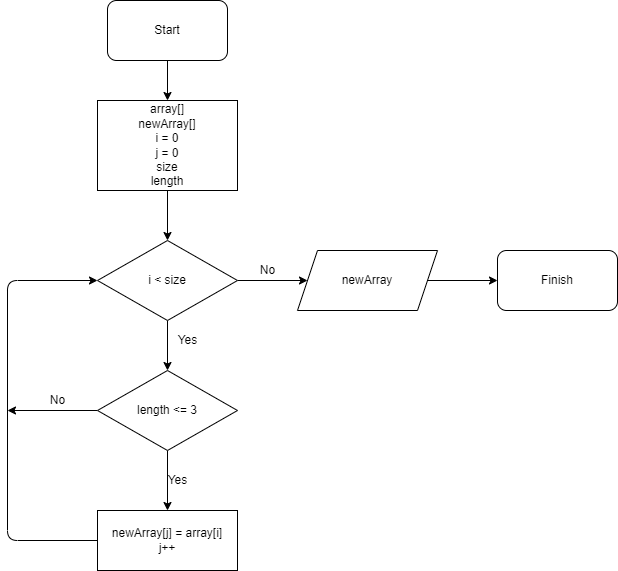

The diagram above was exported from draw.io. Its source (the exported page's mxGraphModel, read from the mxfile embedded in the PNG):
<mxGraphModel dx="804" dy="244" grid="1" gridSize="10" guides="1" tooltips="1" connect="1" arrows="1" fold="1" page="1" pageScale="1" pageWidth="827" pageHeight="1169" math="0" shadow="0">
  <root>
    <mxCell id="0" />
    <mxCell id="1" parent="0" />
    <mxCell id="2" value="" style="edgeStyle=none;html=1;" edge="1" parent="1" source="3" target="5">
      <mxGeometry relative="1" as="geometry" />
    </mxCell>
    <mxCell id="3" value="Start" style="rounded=1;whiteSpace=wrap;html=1;" vertex="1" parent="1">
      <mxGeometry x="250" y="50" width="120" height="60" as="geometry" />
    </mxCell>
    <mxCell id="4" value="" style="edgeStyle=none;html=1;" edge="1" parent="1" source="5" target="8">
      <mxGeometry relative="1" as="geometry" />
    </mxCell>
    <mxCell id="5" value="array[]&lt;br&gt;newArray[]&lt;br&gt;i = 0&lt;br&gt;j = 0&lt;br&gt;size&lt;br&gt;length" style="rounded=0;whiteSpace=wrap;html=1;" vertex="1" parent="1">
      <mxGeometry x="240" y="150" width="140" height="90" as="geometry" />
    </mxCell>
    <mxCell id="6" value="" style="edgeStyle=none;html=1;" edge="1" parent="1" source="8" target="11">
      <mxGeometry relative="1" as="geometry" />
    </mxCell>
    <mxCell id="7" value="" style="edgeStyle=none;html=1;" edge="1" parent="1" source="8">
      <mxGeometry relative="1" as="geometry">
        <mxPoint x="450" y="330" as="targetPoint" />
      </mxGeometry>
    </mxCell>
    <mxCell id="8" value="i &amp;lt; size" style="rhombus;whiteSpace=wrap;html=1;" vertex="1" parent="1">
      <mxGeometry x="240" y="290" width="140" height="80" as="geometry" />
    </mxCell>
    <mxCell id="9" value="" style="edgeStyle=none;html=1;" edge="1" parent="1" source="11" target="13">
      <mxGeometry relative="1" as="geometry" />
    </mxCell>
    <mxCell id="10" style="edgeStyle=none;html=1;" edge="1" parent="1" source="11">
      <mxGeometry relative="1" as="geometry">
        <mxPoint x="150" y="460" as="targetPoint" />
      </mxGeometry>
    </mxCell>
    <mxCell id="11" value="length &amp;lt;= 3" style="rhombus;whiteSpace=wrap;html=1;" vertex="1" parent="1">
      <mxGeometry x="240" y="420" width="140" height="80" as="geometry" />
    </mxCell>
    <mxCell id="12" style="edgeStyle=none;html=1;entryX=0;entryY=0.5;entryDx=0;entryDy=0;" edge="1" parent="1" source="13" target="8">
      <mxGeometry relative="1" as="geometry">
        <Array as="points">
          <mxPoint x="150" y="590" />
          <mxPoint x="150" y="330" />
        </Array>
      </mxGeometry>
    </mxCell>
    <mxCell id="13" value="newArray[j] = array[i]&lt;br&gt;j++" style="rounded=0;whiteSpace=wrap;html=1;" vertex="1" parent="1">
      <mxGeometry x="240" y="560" width="140" height="60" as="geometry" />
    </mxCell>
    <mxCell id="14" value="" style="edgeStyle=none;html=1;" edge="1" parent="1" target="15">
      <mxGeometry relative="1" as="geometry">
        <mxPoint x="570" y="330" as="sourcePoint" />
      </mxGeometry>
    </mxCell>
    <mxCell id="15" value="Finish" style="rounded=1;whiteSpace=wrap;html=1;" vertex="1" parent="1">
      <mxGeometry x="640" y="300" width="120" height="60" as="geometry" />
    </mxCell>
    <mxCell id="16" value="Yes" style="text;html=1;align=center;verticalAlign=middle;resizable=0;points=[];autosize=1;strokeColor=none;fillColor=none;" vertex="1" parent="1">
      <mxGeometry x="315" y="380" width="30" height="20" as="geometry" />
    </mxCell>
    <mxCell id="17" value="No" style="text;html=1;align=center;verticalAlign=middle;resizable=0;points=[];autosize=1;strokeColor=none;fillColor=none;" vertex="1" parent="1">
      <mxGeometry x="395" y="310" width="30" height="20" as="geometry" />
    </mxCell>
    <mxCell id="18" value="newArray" style="shape=parallelogram;perimeter=parallelogramPerimeter;whiteSpace=wrap;html=1;fixedSize=1;" vertex="1" parent="1">
      <mxGeometry x="440" y="300" width="140" height="60" as="geometry" />
    </mxCell>
    <mxCell id="19" value="Yes" style="text;html=1;align=center;verticalAlign=middle;resizable=0;points=[];autosize=1;strokeColor=none;fillColor=none;" vertex="1" parent="1">
      <mxGeometry x="305" y="520" width="30" height="20" as="geometry" />
    </mxCell>
    <mxCell id="20" value="No" style="text;html=1;align=center;verticalAlign=middle;resizable=0;points=[];autosize=1;strokeColor=none;fillColor=none;" vertex="1" parent="1">
      <mxGeometry x="185" y="440" width="30" height="20" as="geometry" />
    </mxCell>
  </root>
</mxGraphModel>